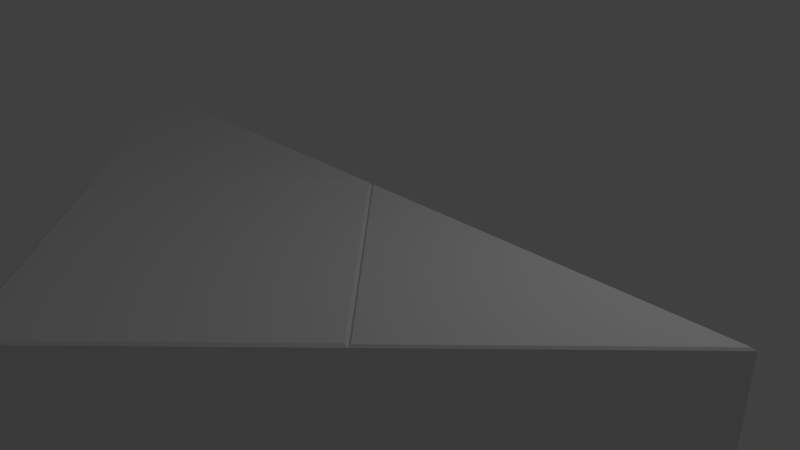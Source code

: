 # Source: f_10_10_Ssq_corner_45.blend  (saved by Blender 2.69.0; exported with 4.5.12 LTS)
import bpy
from mathutils import Matrix  # noqa: F401  (used for matrix-valued properties, if any)

bpy.ops.wm.read_factory_settings(use_empty=True)
scene = bpy.context.scene
scene.name = 'Scene'

# ---- collections
col_collection_1 = bpy.data.collections.new('Collection 1'); scene.collection.children.link(col_collection_1)

# ---- materials (node trees are filled in below, after node groups)
mat_material = bpy.data.materials.new('Material')
mat_material.alpha_threshold = 0.0
mat_material.use_transparent_shadow = False
mat_material.roughness = 0.5
mat_material.line_color = (0.0, 0.0, 0.0, 1.0)

# ---- material node trees

# ---- world
world_world = bpy.data.worlds.new('World'); scene.world = world_world
world_world.color = (0.05088, 0.05088, 0.05088)
world_world.use_sun_shadow = False
world_world.sun_shadow_jitter_overblur = 0.0
world_world.cycles.sampling_method = 'MANUAL'
world_world.cycles.sample_map_resolution = 256

# ---- cameras
cam_camera = bpy.data.cameras.new('Camera')
cam_camera.clip_end = 100.0
cam_camera.lens = 35.0
cam_camera.sensor_width = 32.0
cam_camera.sensor_height = 18.0
cam_camera.ortho_scale = 7.314
cam_camera.dof.focus_distance = 0.0
cam_camera.dof.aperture_fstop = 128.0

# ---- lights
light_lamp = bpy.data.lights.new('Lamp', 'POINT')
light_lamp.transmission_factor = 0.0
light_lamp.cutoff_distance = 30.0
light_lamp.energy = 100.0
light_lamp.shadow_buffer_clip_start = 1.001
light_lamp.shadow_soft_size = 0.1
light_lamp.shadow_maximum_resolution = 0.006
light_lamp.use_absolute_resolution = True
light_lamp.cycles.use_multiple_importance_sampling = False

# ---- meshes
me_cube = bpy.data.meshes.new('Cube')
me_cube.from_pydata([(0.0, -4.768e-07, -1.0), (-5.0, -4.768e-07, -1.0), (-2.5, -2.5, 0.975), (-3.338e-06, -5.0, 0.975), (2.5, -2.5, 0.975), (2.5, -2.5, -1.0), (0.05, -0.01667, 1.0), (0.0, -5.0, -1.0), (2.5, -2.467, 1.0), (-5.0, -2.861e-06, 0.975), (-4.768e-07, -2.861e-06, 0.975), (-2.5, -2.5, -1.0), (5.0, -4.768e-07, -1.0), (5.0, -2.861e-06, 0.975), (4.95, -0.01667, 1.0), (-2.45, -2.5, 1.0), (-3.309e-06, -4.95, 1.0), (2.45, -2.5, 1.0), (-5.054e-07, -0.05, 1.0), (-2.5, -2.467, 1.0), (-4.95, -0.01667, 1.0), (-0.05, -0.01667, 1.0)], [], [(0, 1, 9, 10), (5, 4, 3, 7), (0, 10, 13, 12), (1, 11, 2, 9), (4, 5, 12, 13), (10, 2, 15, 18), (16, 17, 18, 15), (11, 7, 3, 2), (13, 10, 6, 14), (10, 4, 8, 6), (4, 10, 18, 17), (11, 0, 5, 7), (6, 8, 14), (1, 0, 11), (2, 10, 21, 19), (4, 13, 14, 8), (5, 0, 12), (2, 3, 16, 15), (3, 4, 17, 16), (19, 21, 20), (9, 2, 19, 20), (10, 9, 20, 21)])
_uv = me_cube.uv_layers.new(name='UVMap')
_uv.uv.foreach_set('vector', [0.6647, 0.7494, 0.3824, 0.7494, 0.3824, 0.6379, 0.6647, 0.6379, 0.7503, 0.8317, 0.7503, 0.9432, 0.5507, 0.9432, 0.5507, 0.8317, 0.6647, 0.7494, 0.6647, 0.6379, 0.947, 0.6379, 0.947, 0.7494, 0.5458, 0.5553, 0.3462, 0.5553, 0.3462, 0.4438, 0.5458, 0.4438, 0.7503, 0.9432, 0.7503, 0.8317, 0.9499, 0.8317, 0.9499, 0.9432, 0.3863, 0.05319, 0.3863, 0.3839, 0.3644, 0.3645, 0.3644, 0.07399, 0.07389, 0.3645, 0.07387, 0.07401, 0.3644, 0.07399, 0.3644, 0.3645, 0.3462, 0.5553, 0.1466, 0.5553, 0.1466, 0.4438, 0.3462, 0.4438, 0.8203, 0.05737, 0.4931, 0.3844, 0.5012, 0.3547, 0.7842, 0.07161, 0.4852, 0.3833, 0.4852, 0.05908, 0.5012, 0.07166, 0.5012, 0.3547, 0.05306, 0.05216, 0.3838, 0.05216, 0.3644, 0.07399, 0.07387, 0.07401, 0.06097, 0.7491, 0.2606, 0.7491, 0.2606, 0.9487, 0.06097, 0.9487, 0.5012, 0.3547, 0.5012, 0.07166, 0.7842, 0.07161, 0.06097, 0.5495, 0.2606, 0.7491, 0.06097, 0.7491, 0.9489, 0.4361, 0.6263, 0.4361, 0.6516, 0.42, 0.9346, 0.42, 0.4869, 0.0556, 0.8095, 0.05557, 0.7842, 0.07161, 0.5012, 0.07166, 0.2606, 0.9487, 0.2606, 0.7491, 0.4602, 0.9487, 0.3852, 0.3864, 0.05448, 0.3864, 0.07389, 0.3645, 0.3644, 0.3645, 0.05203, 0.3854, 0.05203, 0.05461, 0.07387, 0.07401, 0.07389, 0.3645, 0.9346, 0.42, 0.6516, 0.42, 0.9346, 0.1369, 0.9506, 0.1083, 0.9506, 0.4326, 0.9346, 0.42, 0.9346, 0.1369, 0.6156, 0.4343, 0.9427, 0.1073, 0.9346, 0.1369, 0.6516, 0.42])
_uv.active_render = True
_uv = me_cube.uv_layers.new(name='UV coord')
_uv.uv.foreach_set('vector', [0.6647, 0.7494, 0.3824, 0.7494, 0.3824, 0.6379, 0.6647, 0.6379, 0.7503, 0.8317, 0.7503, 0.9432, 0.5507, 0.9432, 0.5507, 0.8317, 0.6647, 0.7494, 0.6647, 0.6379, 0.947, 0.6379, 0.947, 0.7494, 0.5458, 0.5553, 0.3462, 0.5553, 0.3462, 0.4438, 0.5458, 0.4438, 0.7503, 0.9432, 0.7503, 0.8317, 0.9499, 0.8317, 0.9499, 0.9432, 0.3863, 0.05319, 0.3863, 0.3839, 0.3644, 0.3645, 0.3644, 0.07399, 0.07389, 0.3645, 0.07387, 0.07401, 0.3644, 0.07399, 0.3644, 0.3645, 0.3462, 0.5553, 0.1466, 0.5553, 0.1466, 0.4438, 0.3462, 0.4438, 0.8203, 0.05737, 0.4931, 0.3844, 0.5012, 0.3547, 0.7842, 0.07161, 0.4852, 0.3833, 0.4852, 0.05908, 0.5012, 0.07166, 0.5012, 0.3547, 0.05306, 0.05216, 0.3838, 0.05216, 0.3644, 0.07399, 0.07387, 0.07401, 0.06097, 0.7491, 0.2606, 0.7491, 0.2606, 0.9487, 0.06097, 0.9487, 0.5012, 0.3547, 0.5012, 0.07166, 0.7842, 0.07161, 0.06097, 0.5495, 0.2606, 0.7491, 0.06097, 0.7491, 0.9489, 0.4361, 0.6263, 0.4361, 0.6516, 0.42, 0.9346, 0.42, 0.4869, 0.0556, 0.8095, 0.05557, 0.7842, 0.07161, 0.5012, 0.07166, 0.2606, 0.9487, 0.2606, 0.7491, 0.4602, 0.9487, 0.3852, 0.3864, 0.05448, 0.3864, 0.07389, 0.3645, 0.3644, 0.3645, 0.05203, 0.3854, 0.05203, 0.05461, 0.07387, 0.07401, 0.07389, 0.3645, 0.9346, 0.42, 0.6516, 0.42, 0.9346, 0.1369, 0.9506, 0.1083, 0.9506, 0.4326, 0.9346, 0.42, 0.9346, 0.1369, 0.6156, 0.4343, 0.9427, 0.1073, 0.9346, 0.1369, 0.6516, 0.42])
me_cube.materials.append(mat_material)
me_cube.use_remesh_preserve_volume = False
me_cube.use_remesh_preserve_attributes = False
me_cube.use_mirror_vertex_groups = False
me_cube.update()

# ---- objects
ob_f_10x10_ssq_corner_45 = bpy.data.objects.new('f_10x10_Ssq_corner_45', me_cube)
ob_lamp = bpy.data.objects.new('Lamp', light_lamp)
ob_camera = bpy.data.objects.new('Camera', cam_camera)

# ---- transforms, parenting, visibility, modifiers, constraints
ob_f_10x10_ssq_corner_45.location = (0.0, 0.0, 0.0)
ob_f_10x10_ssq_corner_45.lock_rotations_4d = False
ob_f_10x10_ssq_corner_45.empty_display_type = 'ARROWS'
ob_f_10x10_ssq_corner_45.lineart.crease_threshold = 0.0
ob_lamp.location = (4.076, 1.005, 5.904)
ob_lamp.rotation_euler = (0.6503, 0.05522, 1.866)
ob_lamp.lock_rotations_4d = False
ob_lamp.empty_display_type = 'ARROWS'
ob_lamp.color = (0.0, 0.0, 0.0, 0.0)
ob_lamp.hide_viewport = True
ob_lamp.lineart.crease_threshold = 0.0
ob_camera.location = (7.481, -6.508, 5.344)
ob_camera.rotation_euler = (1.109, 0.01082, 0.8149)
ob_camera.lock_rotations_4d = False
ob_camera.empty_display_type = 'ARROWS'
ob_camera.color = (0.0, 0.0, 0.0, 0.0)
ob_camera.hide_viewport = True
ob_camera.display_type = 'WIRE'
ob_camera.lineart.crease_threshold = 0.0

# ---- collection membership
col_collection_1.objects.link(ob_f_10x10_ssq_corner_45)
col_collection_1.objects.link(ob_lamp)
col_collection_1.objects.link(ob_camera)

# ---- scene / render settings (as saved in the file)
scene.camera = ob_camera
scene.frame_start = 1; scene.frame_end = 250; scene.frame_set(1)
scene.render.engine = 'BLENDER_EEVEE_NEXT'
scene.render.image_settings.compression = 90
scene.render.resolution_percentage = 50
scene.render.dither_intensity = 0.0
scene.cycles.use_denoising = False
scene.cycles.samples = 10
scene.cycles.sampling_pattern = 'TABULATED_SOBOL'
scene.cycles.light_sampling_threshold = 0.0
scene.cycles.use_adaptive_sampling = False
scene.cycles.use_light_tree = False
scene.cycles.blur_glossy = 0.0
scene.cycles.volume_bounces = 1
scene.cycles.pixel_filter_type = 'GAUSSIAN'
scene.cycles.sample_clamp_indirect = 0.0
scene.view_settings.view_transform = 'Standard'
bpy.context.view_layer.update()
